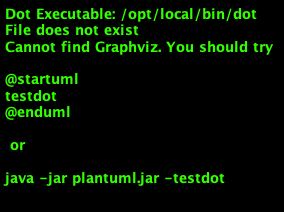

The diagram above was rendered by PlantUML. Its source (embedded in the PNG):
@startuml

object Simulation

namespace Model {
    object Tank {
        x = ...
        y = ...
        angle = ...
    }
    object Bullet {
        x = ...
        y = ...
        angle = ...
    }
}

namespace View {
    object TankView
    object BulletView
}

Simulation --> View : updateViewLoop()
Simulation --> Model : updateModelLoop()

BulletView --> Bullet : getProperties()
TankView --> Tank : getProperties()

@enduml